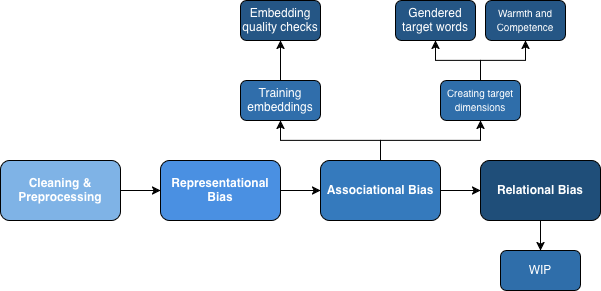

The diagram above was exported from draw.io. Its source (the exported page's mxGraphModel, read from the mxfile embedded in the PNG):
<mxGraphModel dx="946" dy="514" grid="1" gridSize="10" guides="1" tooltips="1" connect="1" arrows="1" fold="1" page="1" pageScale="1" pageWidth="827" pageHeight="1169" math="0" shadow="0">
  <root>
    <mxCell id="0" />
    <mxCell id="1" parent="0" />
    <mxCell id="aEiGvWKCrOsFiKaIxhwA-9" edge="1" parent="1" source="aEiGvWKCrOsFiKaIxhwA-3" style="edgeStyle=orthogonalEdgeStyle;rounded=0;orthogonalLoop=1;jettySize=auto;html=1;" target="aEiGvWKCrOsFiKaIxhwA-4" value="">
      <mxGeometry relative="1" as="geometry" />
    </mxCell>
    <mxCell id="aEiGvWKCrOsFiKaIxhwA-3" parent="1" style="rounded=1;whiteSpace=wrap;html=1;fillColor=light-dark(#7FB3E6,#003737);" value="&lt;b style=&quot;color: rgb(255, 255, 255);&quot;&gt;Cleaning &amp;amp; Preprocessing&lt;/b&gt;" vertex="1">
      <mxGeometry height="60" width="120" x="40" y="360" as="geometry" />
    </mxCell>
    <mxCell id="aEiGvWKCrOsFiKaIxhwA-10" edge="1" parent="1" source="aEiGvWKCrOsFiKaIxhwA-4" style="edgeStyle=orthogonalEdgeStyle;rounded=0;orthogonalLoop=1;jettySize=auto;html=1;" target="aEiGvWKCrOsFiKaIxhwA-5" value="">
      <mxGeometry relative="1" as="geometry" />
    </mxCell>
    <mxCell id="aEiGvWKCrOsFiKaIxhwA-4" parent="1" style="rounded=1;whiteSpace=wrap;html=1;fillColor=#4A90E2;" value="&lt;b style=&quot;color: rgb(255, 255, 255);&quot;&gt;Representational Bias&lt;/b&gt;" vertex="1">
      <mxGeometry height="60" width="120" x="200" y="360" as="geometry" />
    </mxCell>
    <mxCell id="aEiGvWKCrOsFiKaIxhwA-11" edge="1" parent="1" source="aEiGvWKCrOsFiKaIxhwA-5" style="edgeStyle=orthogonalEdgeStyle;rounded=0;orthogonalLoop=1;jettySize=auto;html=1;" target="aEiGvWKCrOsFiKaIxhwA-6" value="">
      <mxGeometry relative="1" as="geometry" />
    </mxCell>
    <mxCell id="aEiGvWKCrOsFiKaIxhwA-41" edge="1" parent="1" source="aEiGvWKCrOsFiKaIxhwA-5" style="edgeStyle=orthogonalEdgeStyle;rounded=0;orthogonalLoop=1;jettySize=auto;html=1;entryX=0.5;entryY=1;entryDx=0;entryDy=0;" target="aEiGvWKCrOsFiKaIxhwA-40">
      <mxGeometry relative="1" as="geometry" />
    </mxCell>
    <mxCell id="aEiGvWKCrOsFiKaIxhwA-42" edge="1" parent="1" source="aEiGvWKCrOsFiKaIxhwA-5" style="edgeStyle=orthogonalEdgeStyle;rounded=0;orthogonalLoop=1;jettySize=auto;html=1;entryX=0.5;entryY=1;entryDx=0;entryDy=0;" target="aEiGvWKCrOsFiKaIxhwA-39">
      <mxGeometry relative="1" as="geometry" />
    </mxCell>
    <mxCell id="aEiGvWKCrOsFiKaIxhwA-5" parent="1" style="rounded=1;whiteSpace=wrap;html=1;fillColor=#357ABD;" value="&lt;b style=&quot;color: rgb(255, 255, 255);&quot;&gt;Associational Bias&lt;/b&gt;" vertex="1">
      <mxGeometry height="60" width="120" x="360" y="360" as="geometry" />
    </mxCell>
    <mxCell id="cWSHY5e4wZCx1Np32Rps-3" edge="1" parent="1" source="aEiGvWKCrOsFiKaIxhwA-6" style="edgeStyle=orthogonalEdgeStyle;rounded=0;orthogonalLoop=1;jettySize=auto;html=1;" target="cWSHY5e4wZCx1Np32Rps-2" value="">
      <mxGeometry relative="1" as="geometry" />
    </mxCell>
    <mxCell id="aEiGvWKCrOsFiKaIxhwA-6" parent="1" style="rounded=1;whiteSpace=wrap;html=1;fillColor=#1F4E79;" value="&lt;b style=&quot;color: rgb(255, 255, 255);&quot;&gt;Relational Bias&lt;/b&gt;" vertex="1">
      <mxGeometry height="60" width="120" x="520" y="360" as="geometry" />
    </mxCell>
    <mxCell id="aEiGvWKCrOsFiKaIxhwA-47" edge="1" parent="1" source="aEiGvWKCrOsFiKaIxhwA-39" style="edgeStyle=orthogonalEdgeStyle;rounded=0;orthogonalLoop=1;jettySize=auto;html=1;" target="aEiGvWKCrOsFiKaIxhwA-43" value="">
      <mxGeometry relative="1" as="geometry" />
    </mxCell>
    <mxCell id="aEiGvWKCrOsFiKaIxhwA-39" parent="1" style="rounded=1;whiteSpace=wrap;html=1;fillColor=#306EAB;" value="&lt;span style=&quot;color: rgb(255, 255, 255);&quot;&gt;Training embeddings&lt;/span&gt;" vertex="1">
      <mxGeometry height="40" width="80" x="280" y="280" as="geometry" />
    </mxCell>
    <mxCell id="aEiGvWKCrOsFiKaIxhwA-48" edge="1" parent="1" source="aEiGvWKCrOsFiKaIxhwA-40" style="edgeStyle=orthogonalEdgeStyle;rounded=0;orthogonalLoop=1;jettySize=auto;html=1;" target="aEiGvWKCrOsFiKaIxhwA-45" value="">
      <mxGeometry relative="1" as="geometry" />
    </mxCell>
    <mxCell id="aEiGvWKCrOsFiKaIxhwA-50" edge="1" parent="1" source="aEiGvWKCrOsFiKaIxhwA-40" style="edgeStyle=orthogonalEdgeStyle;rounded=0;orthogonalLoop=1;jettySize=auto;html=1;entryX=0.5;entryY=1;entryDx=0;entryDy=0;" target="aEiGvWKCrOsFiKaIxhwA-44">
      <mxGeometry relative="1" as="geometry" />
    </mxCell>
    <mxCell id="aEiGvWKCrOsFiKaIxhwA-40" parent="1" style="rounded=1;whiteSpace=wrap;html=1;fillColor=light-dark(#2f6eaa, #5995ce);" value="&lt;span style=&quot;color: rgb(255, 255, 255);&quot;&gt;&lt;font style=&quot;font-size: 10px;&quot;&gt;Creating target dimensions&lt;/font&gt;&lt;/span&gt;" vertex="1">
      <mxGeometry height="40" width="80" x="480" y="280" as="geometry" />
    </mxCell>
    <mxCell id="aEiGvWKCrOsFiKaIxhwA-43" parent="1" style="rounded=1;whiteSpace=wrap;html=1;fillColor=#255685;" value="&lt;span style=&quot;color: rgb(255, 255, 255);&quot;&gt;Embedding quality checks&lt;/span&gt;" vertex="1">
      <mxGeometry height="40" width="80" x="280" y="200" as="geometry" />
    </mxCell>
    <mxCell id="aEiGvWKCrOsFiKaIxhwA-44" parent="1" style="rounded=1;whiteSpace=wrap;html=1;fillColor=light-dark(#255685, #5995ce);" value="&lt;span style=&quot;color: rgb(255, 255, 255);&quot;&gt;Gendered target words&lt;/span&gt;" vertex="1">
      <mxGeometry height="40" width="80" x="435" y="200" as="geometry" />
    </mxCell>
    <mxCell id="aEiGvWKCrOsFiKaIxhwA-45" parent="1" style="rounded=1;whiteSpace=wrap;html=1;fillColor=#255685;" value="&lt;font style=&quot;font-size: 10px;&quot;&gt;&lt;span style=&quot;color: rgb(255, 255, 255);&quot;&gt;Warmth and Competence&lt;/span&gt;&lt;/font&gt;" vertex="1">
      <mxGeometry height="40" width="80" x="525" y="200" as="geometry" />
    </mxCell>
    <mxCell id="cWSHY5e4wZCx1Np32Rps-2" parent="1" style="rounded=1;whiteSpace=wrap;html=1;fillColor=light-dark(#2f6eaa, #5995ce);" value="&lt;span style=&quot;color: rgb(255, 255, 255);&quot;&gt;WIP&lt;/span&gt;" vertex="1">
      <mxGeometry height="40" width="80" x="540" y="450" as="geometry" />
    </mxCell>
  </root>
</mxGraphModel>